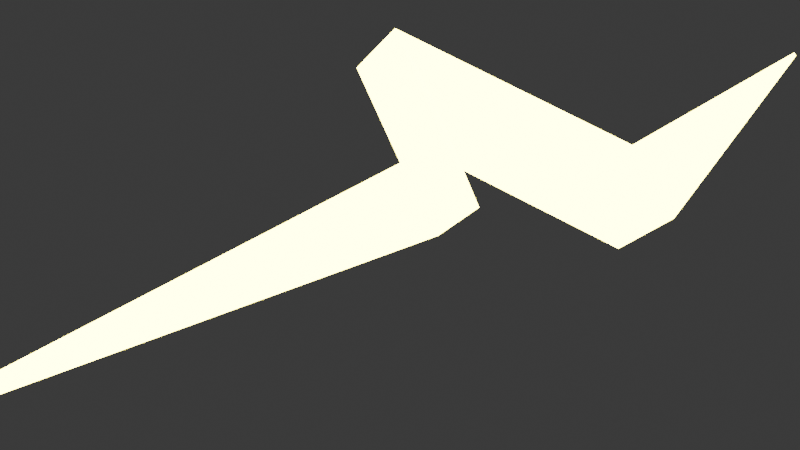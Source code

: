 # Source: Piorun.blend  (saved by Blender 5.0.119; exported with 4.5.12 LTS)
import bpy
from mathutils import Matrix  # noqa: F401  (used for matrix-valued properties, if any)

bpy.ops.wm.read_factory_settings(use_empty=True)
scene = bpy.context.scene
scene.name = 'Scene'

# ---- collections
col_collection = bpy.data.collections.new('Collection'); scene.collection.children.link(col_collection)
col_summer = bpy.data.collections.new('Summer'); col_collection.children.link(col_summer)
col_winter = bpy.data.collections.new('Winter'); col_collection.children.link(col_winter)
col_night = bpy.data.collections.new('Night'); col_collection.children.link(col_night)
col_psy = bpy.data.collections.new('Psy'); col_collection.children.link(col_psy)
col_setup = bpy.data.collections.new('Setup'); col_collection.children.link(col_setup)

# ---- materials (node trees are filled in below, after node groups)
mat_lighting = bpy.data.materials.new('Lighting')

# ---- material node trees
mat_lighting.use_nodes = True; mat_lighting.node_tree.nodes.clear()
_N = mat_lighting.node_tree.nodes; _L = mat_lighting.node_tree.links
n0 = _N.new('ShaderNodeBsdfPrincipled'); n0.name = 'Principled BSDF'; n0.location = (-200, 100)
n0.inputs[0].default_value = (0.01257, 0.01465, 0.002956, 1.0)
n0.inputs[2].default_value = 0.9538
n0.inputs[27].default_value = (1.0, 0.9094, 0.1254, 1.0)
n0.inputs[28].default_value = 20.3
n1 = _N.new('ShaderNodeOutputMaterial'); n1.name = 'Material Output'; n1.location = (200, 100)
_L.new(n0.outputs[0], n1.inputs[0])
n1.is_active_output = True

# ---- world
world_world = bpy.data.worlds.new('World'); scene.world = world_world
world_world.use_nodes = True; world_world.node_tree.nodes.clear()
_N = world_world.node_tree.nodes; _L = world_world.node_tree.links
n0 = _N.new('ShaderNodeOutputWorld'); n0.name = 'World Output'; n0.location = (200, 100)
n1 = _N.new('ShaderNodeBackground'); n1.name = 'Background'; n1.location = (-200, 100)
n1.inputs[0].default_value = (0.05088, 0.05088, 0.05088, 1.0)
_L.new(n1.outputs[0], n0.inputs[0])
n0.is_active_output = True
world_world.color = (0.05088, 0.05088, 0.05088)
world_world.sun_shadow_jitter_overblur = 0.0

# ---- cameras
cam_camera = bpy.data.cameras.new('Camera')
cam_camera.clip_end = 100.0
cam_camera.ortho_scale = 7.314

# ---- lights
light_light = bpy.data.lights.new('Light', 'POINT')
light_light.energy = 1000.0
light_light.shadow_soft_size = 0.1
light_light_001 = bpy.data.lights.new('Light.001', 'POINT')
light_light_001.energy = 1000.0
light_light_001.shadow_soft_size = 0.1

# ---- meshes
me_cube = bpy.data.meshes.new('Cube')
me_cube.from_pydata([(0.4617, -0.3681, 0.7744), (0.9572, -0.3681, 1.236), (-2.256, 1.425, 0.7254), (-1.581, 1.425, 1.354), (0.9228, -0.3681, 0.2789), (1.418, -0.3681, 0.74), (-1.628, 1.425, 0.05029), (-0.9531, 1.425, 0.6785), (-0.04993, -4.916, 0.001796), (0.001796, -4.916, 0.04993), (0.04993, -4.916, -0.001796), (-0.001796, -4.916, -0.04993), (0.7366, 2.897, 0.2081), (0.04723, 2.897, -0.4333), (0.6887, 2.897, -1.123), (1.378, 2.897, -0.4812), (0.001352, 7.837, 0.03758), (-0.03758, 7.837, 0.001352), (-0.001352, 7.837, -0.03758), (0.03758, 7.837, -0.001352)], [], [(0, 1, 3, 2), (7, 6, 14, 15), (6, 7, 5, 4), (0, 4, 11, 8), (2, 6, 4, 0), (7, 3, 1, 5), (11, 10, 9, 8), (5, 1, 9, 10), (4, 5, 10, 11), (1, 0, 8, 9), (14, 13, 17, 18), (6, 2, 13, 14), (3, 7, 15, 12), (2, 3, 12, 13), (17, 16, 19, 18), (12, 15, 19, 16), (13, 12, 16, 17), (15, 14, 18, 19)])
_uv = me_cube.uv_layers.new(name='UVMap')
_uv.uv.foreach_set('vector', [0.375, 0.0, 0.625, 0.0, 0.625, 0.25, 0.375, 0.25, 0.625, 0.5, 0.375, 0.5, 0.375, 0.5, 0.625, 0.5, 0.375, 0.5, 0.625, 0.5, 0.625, 0.75, 0.375, 0.75, 0.125, 0.75, 0.375, 0.75, 0.375, 0.75, 0.125, 0.75, 0.125, 0.5, 0.375, 0.5, 0.375, 0.75, 0.125, 0.75, 0.625, 0.5, 0.875, 0.5, 0.875, 0.75, 0.625, 0.75, 0.375, 0.75, 0.625, 0.75, 0.625, 1.0, 0.375, 1.0, 0.625, 0.75, 0.875, 0.75, 0.875, 0.75, 0.625, 0.75, 0.375, 0.75, 0.625, 0.75, 0.625, 0.75, 0.375, 0.75, 0.625, 0.0, 0.375, 0.0, 0.375, 0.0, 0.625, 0.0, 0.375, 0.5, 0.125, 0.5, 0.125, 0.5, 0.375, 0.5, 0.375, 0.5, 0.125, 0.5, 0.125, 0.5, 0.375, 0.5, 0.875, 0.5, 0.625, 0.5, 0.625, 0.5, 0.875, 0.5, 0.375, 0.25, 0.625, 0.25, 0.625, 0.25, 0.375, 0.25, 0.375, 0.25, 0.625, 0.25, 0.625, 0.5, 0.375, 0.5, 0.875, 0.5, 0.625, 0.5, 0.625, 0.5, 0.875, 0.5, 0.375, 0.25, 0.625, 0.25, 0.625, 0.25, 0.375, 0.25, 0.625, 0.5, 0.375, 0.5, 0.375, 0.5, 0.625, 0.5])
me_cube.materials.append(mat_lighting)
me_cube.update()

# ---- objects
ob_cube = bpy.data.objects.new('Cube', me_cube)
ob_camera = bpy.data.objects.new('Camera', cam_camera)
ob_light = bpy.data.objects.new('Light', light_light)
ob_light_001 = bpy.data.objects.new('Light.001', light_light_001)

# ---- transforms, parenting, visibility, modifiers, constraints
ob_cube.location = (0.0, 0.0, 0.0)
ob_camera.location = (7.359, -6.926, 4.958)
ob_camera.rotation_euler = (1.109, 0.0, 0.8149)
ob_camera.lock_rotations_4d = False
ob_camera.empty_display_type = 'ARROWS'
ob_camera.color = (0.0, 0.0, 0.0, 0.0)
ob_camera.display_type = 'WIRE'
ob_camera.lineart.crease_threshold = 0.0
ob_light.location = (4.745, 5.953, 9.176)
ob_light.rotation_euler = (0.6503, 0.05522, 1.866)
ob_light.lock_rotations_4d = False
ob_light.empty_display_type = 'ARROWS'
ob_light.color = (0.0, 0.0, 0.0, 0.0)
ob_light.lineart.crease_threshold = 0.0
ob_light_001.location = (-8.396, -1.158, 9.176)
ob_light_001.rotation_euler = (0.6503, 0.05522, 1.866)
ob_light_001.lock_rotations_4d = False
ob_light_001.empty_display_type = 'ARROWS'
ob_light_001.color = (0.0, 0.0, 0.0, 0.0)
ob_light_001.lineart.crease_threshold = 0.0

# ---- collection membership
col_winter.objects.link(ob_cube)
col_setup.objects.link(ob_camera)
col_setup.objects.link(ob_light)
col_setup.objects.link(ob_light_001)

# ---- scene / render settings (as saved in the file)
scene.camera = ob_camera
scene.frame_start = 1; scene.frame_end = 250; scene.frame_set(0)
scene.render.engine = 'BLENDER_EEVEE_NEXT'
scene.render.bake_bias = 0.0
scene.render.bake_samples = 0
scene.cycles.sampling_pattern = 'TABULATED_SOBOL'
scene.eevee.use_volume_custom_range = False
bpy.context.view_layer.update()
